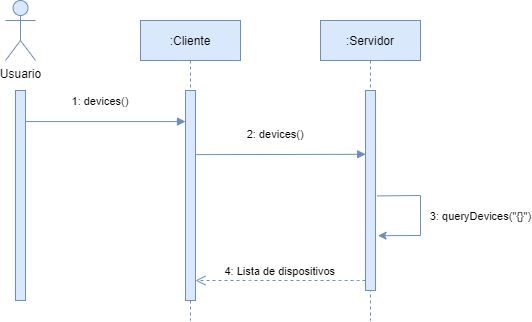

The diagram above was exported from draw.io. Its source (the exported page's mxGraphModel, read from the mxfile embedded in the PNG):
<mxGraphModel dx="2251" dy="550" grid="1" gridSize="10" guides="1" tooltips="1" connect="1" arrows="1" fold="1" page="1" pageScale="1" pageWidth="850" pageHeight="1100" math="0" shadow="0">
  <root>
    <mxCell id="0" />
    <mxCell id="1" parent="0" />
    <mxCell id="3nuBFxr9cyL0pnOWT2aG-1" value=":Cliente" style="shape=umlLifeline;perimeter=lifelinePerimeter;container=1;collapsible=0;recursiveResize=0;rounded=0;shadow=0;strokeWidth=1;fillColor=#dae8fc;strokeColor=#6c8ebf;" parent="1" vertex="1">
      <mxGeometry x="120" y="100" width="100" height="300" as="geometry" />
    </mxCell>
    <mxCell id="3nuBFxr9cyL0pnOWT2aG-2" value="" style="points=[];perimeter=orthogonalPerimeter;rounded=0;shadow=0;strokeWidth=1;fillColor=#dae8fc;strokeColor=#6c8ebf;" parent="3nuBFxr9cyL0pnOWT2aG-1" vertex="1">
      <mxGeometry x="45" y="70" width="10" height="210" as="geometry" />
    </mxCell>
    <mxCell id="3nuBFxr9cyL0pnOWT2aG-5" value=":Servidor" style="shape=umlLifeline;perimeter=lifelinePerimeter;container=1;collapsible=0;recursiveResize=0;rounded=0;shadow=0;strokeWidth=1;fillColor=#dae8fc;strokeColor=#6c8ebf;" parent="1" vertex="1">
      <mxGeometry x="300" y="100" width="100" height="300" as="geometry" />
    </mxCell>
    <mxCell id="3nuBFxr9cyL0pnOWT2aG-6" value="" style="points=[];perimeter=orthogonalPerimeter;rounded=0;shadow=0;strokeWidth=1;fillColor=#dae8fc;strokeColor=#6c8ebf;" parent="3nuBFxr9cyL0pnOWT2aG-5" vertex="1">
      <mxGeometry x="45" y="70" width="10" height="200" as="geometry" />
    </mxCell>
    <mxCell id="Pqev3TCDDr34wiuJm6WL-4" value="" style="endArrow=classic;html=1;exitX=1.162;exitY=0.527;exitDx=0;exitDy=0;exitPerimeter=0;entryX=1.257;entryY=0.726;entryDx=0;entryDy=0;entryPerimeter=0;rounded=0;fillColor=#dae8fc;strokeColor=#6c8ebf;" edge="1" parent="3nuBFxr9cyL0pnOWT2aG-5" source="3nuBFxr9cyL0pnOWT2aG-6" target="3nuBFxr9cyL0pnOWT2aG-6">
      <mxGeometry width="50" height="50" relative="1" as="geometry">
        <mxPoint x="60" y="170" as="sourcePoint" />
        <mxPoint x="120" y="164" as="targetPoint" />
        <Array as="points">
          <mxPoint x="100" y="175" />
          <mxPoint x="100" y="190" />
          <mxPoint x="100" y="215" />
        </Array>
      </mxGeometry>
    </mxCell>
    <mxCell id="Pqev3TCDDr34wiuJm6WL-5" value="3: queryDevices(&quot;{}&quot;)" style="edgeLabel;html=1;align=center;verticalAlign=middle;resizable=0;points=[];" vertex="1" connectable="0" parent="Pqev3TCDDr34wiuJm6WL-4">
      <mxGeometry x="-0.3869" y="-1" relative="1" as="geometry">
        <mxPoint x="64.8" y="19.96" as="offset" />
      </mxGeometry>
    </mxCell>
    <mxCell id="3nuBFxr9cyL0pnOWT2aG-7" value="4: Lista de dispositivos" style="verticalAlign=bottom;endArrow=open;dashed=1;endSize=8;exitX=0;exitY=0.95;shadow=0;strokeWidth=1;fillColor=#dae8fc;strokeColor=#6c8ebf;" parent="1" source="3nuBFxr9cyL0pnOWT2aG-6" target="3nuBFxr9cyL0pnOWT2aG-2" edge="1">
      <mxGeometry relative="1" as="geometry">
        <mxPoint x="275" y="256" as="targetPoint" />
        <Array as="points">
          <mxPoint x="330" y="360" />
          <mxPoint x="220" y="360" />
        </Array>
      </mxGeometry>
    </mxCell>
    <mxCell id="Pqev3TCDDr34wiuJm6WL-1" value="Usuario" style="shape=umlActor;verticalLabelPosition=bottom;verticalAlign=top;html=1;outlineConnect=0;fillColor=#dae8fc;strokeColor=#6c8ebf;" vertex="1" parent="1">
      <mxGeometry x="-15" y="80" width="30" height="60" as="geometry" />
    </mxCell>
    <mxCell id="Pqev3TCDDr34wiuJm6WL-2" value="" style="points=[];perimeter=orthogonalPerimeter;rounded=0;shadow=0;strokeWidth=1;fillColor=#dae8fc;strokeColor=#6c8ebf;" vertex="1" parent="1">
      <mxGeometry x="-5" y="170" width="10" height="210" as="geometry" />
    </mxCell>
    <mxCell id="3nuBFxr9cyL0pnOWT2aG-3" value="1: devices()" style="verticalAlign=bottom;startArrow=none;endArrow=block;startSize=8;shadow=0;strokeWidth=1;fillColor=#dae8fc;strokeColor=#6c8ebf;startFill=0;exitX=1.019;exitY=0.095;exitDx=0;exitDy=0;exitPerimeter=0;" parent="1" edge="1">
      <mxGeometry x="-0.0638" y="11" relative="1" as="geometry">
        <mxPoint x="5.190000000000055" y="201.04999999999995" as="sourcePoint" />
        <mxPoint x="165" y="201.04999999999995" as="targetPoint" />
        <mxPoint as="offset" />
      </mxGeometry>
    </mxCell>
    <mxCell id="Pqev3TCDDr34wiuJm6WL-3" value="2: devices()" style="verticalAlign=bottom;startArrow=none;endArrow=block;startSize=8;shadow=0;strokeWidth=1;fillColor=#dae8fc;strokeColor=#6c8ebf;startFill=0;exitX=1.067;exitY=0.148;exitDx=0;exitDy=0;exitPerimeter=0;entryX=0.019;entryY=0.319;entryDx=0;entryDy=0;entryPerimeter=0;" edge="1" parent="1" target="3nuBFxr9cyL0pnOWT2aG-6">
      <mxGeometry x="-0.0638" y="11" relative="1" as="geometry">
        <mxPoint x="175.67000000000007" y="234.1199999999999" as="sourcePoint" />
        <mxPoint x="340" y="234" as="targetPoint" />
        <mxPoint as="offset" />
      </mxGeometry>
    </mxCell>
  </root>
</mxGraphModel>